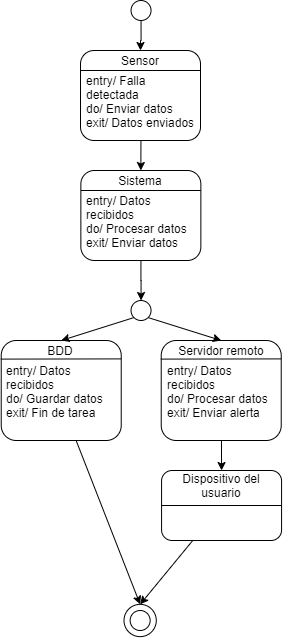

The diagram above was exported from draw.io. Its source (the exported page's mxGraphModel, read from the mxfile embedded in the PNG):
<mxGraphModel dx="1201" dy="874" grid="1" gridSize="10" guides="1" tooltips="1" connect="1" arrows="1" fold="1" page="1" pageScale="1" pageWidth="827" pageHeight="1169" math="0" shadow="0">
  <root>
    <mxCell id="0" />
    <mxCell id="1" parent="0" />
    <mxCell id="41" value="" style="ellipse;whiteSpace=wrap;html=1;aspect=fixed;align=left;fillColor=none;" vertex="1" parent="1">
      <mxGeometry x="403.5" y="783.86" width="32.28" height="32.28" as="geometry" />
    </mxCell>
    <mxCell id="4" style="edgeStyle=orthogonalEdgeStyle;rounded=0;orthogonalLoop=1;jettySize=auto;html=1;entryX=0.5;entryY=0;entryDx=0;entryDy=0;" edge="1" parent="1" source="2" target="3">
      <mxGeometry relative="1" as="geometry" />
    </mxCell>
    <mxCell id="2" value="" style="ellipse;whiteSpace=wrap;html=1;aspect=fixed;" vertex="1" parent="1">
      <mxGeometry x="410.54" y="180" width="20" height="20" as="geometry" />
    </mxCell>
    <mxCell id="3" value="" style="rounded=1;whiteSpace=wrap;html=1;" vertex="1" parent="1">
      <mxGeometry x="360.00000000000006" y="230" width="120" height="90" as="geometry" />
    </mxCell>
    <mxCell id="6" value="Sensor" style="text;html=1;strokeColor=none;fillColor=none;align=center;verticalAlign=middle;whiteSpace=wrap;rounded=0;" vertex="1" parent="1">
      <mxGeometry x="359.64000000000004" y="230" width="120" height="20" as="geometry" />
    </mxCell>
    <mxCell id="19" style="edgeStyle=orthogonalEdgeStyle;rounded=0;orthogonalLoop=1;jettySize=auto;html=1;entryX=0.5;entryY=0;entryDx=0;entryDy=0;" edge="1" parent="1" source="7" target="18">
      <mxGeometry relative="1" as="geometry" />
    </mxCell>
    <mxCell id="7" value="" style="rounded=1;whiteSpace=wrap;html=1;" vertex="1" parent="1">
      <mxGeometry x="360.36" y="350" width="120" height="90" as="geometry" />
    </mxCell>
    <mxCell id="9" value="Sistema" style="text;html=1;strokeColor=none;fillColor=none;align=center;verticalAlign=middle;whiteSpace=wrap;rounded=0;" vertex="1" parent="1">
      <mxGeometry x="360.36" y="350" width="120" height="20" as="geometry" />
    </mxCell>
    <mxCell id="26" style="edgeStyle=none;rounded=0;orthogonalLoop=1;jettySize=auto;html=1;entryX=0.5;entryY=0;entryDx=0;entryDy=0;" edge="1" parent="1" source="12" target="23">
      <mxGeometry relative="1" as="geometry" />
    </mxCell>
    <mxCell id="12" value="" style="rounded=1;whiteSpace=wrap;html=1;" vertex="1" parent="1">
      <mxGeometry x="440.72" y="520" width="120" height="100" as="geometry" />
    </mxCell>
    <mxCell id="13" value="" style="endArrow=none;html=1;entryX=1;entryY=0.184;entryDx=0;entryDy=0;exitX=-0.003;exitY=0.186;exitDx=0;exitDy=0;entryPerimeter=0;exitPerimeter=0;" edge="1" parent="1" source="12" target="12">
      <mxGeometry width="50" height="50" relative="1" as="geometry">
        <mxPoint x="520.72" y="590" as="sourcePoint" />
        <mxPoint x="570.72" y="540" as="targetPoint" />
      </mxGeometry>
    </mxCell>
    <mxCell id="14" value="Servidor remoto" style="text;html=1;strokeColor=none;fillColor=none;align=center;verticalAlign=middle;whiteSpace=wrap;rounded=0;" vertex="1" parent="1">
      <mxGeometry x="440.72" y="520" width="120" height="20" as="geometry" />
    </mxCell>
    <mxCell id="15" value="" style="rounded=1;whiteSpace=wrap;html=1;" vertex="1" parent="1">
      <mxGeometry x="280.72" y="520" width="120" height="100" as="geometry" />
    </mxCell>
    <mxCell id="16" value="" style="endArrow=none;html=1;entryX=1;entryY=0.184;entryDx=0;entryDy=0;exitX=-0.003;exitY=0.186;exitDx=0;exitDy=0;entryPerimeter=0;exitPerimeter=0;" edge="1" parent="1" source="15" target="15">
      <mxGeometry width="50" height="50" relative="1" as="geometry">
        <mxPoint x="360.72" y="590" as="sourcePoint" />
        <mxPoint x="410.72" y="540" as="targetPoint" />
      </mxGeometry>
    </mxCell>
    <mxCell id="17" value="BDD" style="text;html=1;strokeColor=none;fillColor=none;align=center;verticalAlign=middle;whiteSpace=wrap;rounded=0;" vertex="1" parent="1">
      <mxGeometry x="280" y="520" width="120" height="20" as="geometry" />
    </mxCell>
    <mxCell id="20" style="rounded=0;orthogonalLoop=1;jettySize=auto;html=1;exitX=0;exitY=1;exitDx=0;exitDy=0;entryX=0.5;entryY=0;entryDx=0;entryDy=0;" edge="1" parent="1" source="18" target="15">
      <mxGeometry relative="1" as="geometry" />
    </mxCell>
    <mxCell id="21" style="edgeStyle=none;rounded=0;orthogonalLoop=1;jettySize=auto;html=1;exitX=1;exitY=1;exitDx=0;exitDy=0;entryX=0.5;entryY=0;entryDx=0;entryDy=0;" edge="1" parent="1" source="18" target="12">
      <mxGeometry relative="1" as="geometry" />
    </mxCell>
    <mxCell id="18" value="" style="ellipse;whiteSpace=wrap;html=1;aspect=fixed;" vertex="1" parent="1">
      <mxGeometry x="410.54" y="480" width="20" height="20" as="geometry" />
    </mxCell>
    <mxCell id="43" style="edgeStyle=none;rounded=0;orthogonalLoop=1;jettySize=auto;html=1;entryX=0.5;entryY=0;entryDx=0;entryDy=0;" edge="1" parent="1" source="23" target="41">
      <mxGeometry relative="1" as="geometry">
        <mxPoint x="460" y="760" as="targetPoint" />
      </mxGeometry>
    </mxCell>
    <mxCell id="23" value="" style="rounded=1;whiteSpace=wrap;html=1;" vertex="1" parent="1">
      <mxGeometry x="441.08" y="650" width="120" height="70" as="geometry" />
    </mxCell>
    <mxCell id="25" value="Dispositivo del usuario" style="text;html=1;strokeColor=none;fillColor=none;align=center;verticalAlign=middle;whiteSpace=wrap;rounded=0;" vertex="1" parent="1">
      <mxGeometry x="441.08" y="650" width="120" height="30" as="geometry" />
    </mxCell>
    <mxCell id="27" value="" style="ellipse;whiteSpace=wrap;html=1;aspect=fixed;" vertex="1" parent="1">
      <mxGeometry x="409.64" y="790" width="20" height="20" as="geometry" />
    </mxCell>
    <mxCell id="35" style="edgeStyle=none;rounded=0;orthogonalLoop=1;jettySize=auto;html=1;entryX=0.5;entryY=0;entryDx=0;entryDy=0;" edge="1" parent="1" source="31" target="9">
      <mxGeometry relative="1" as="geometry" />
    </mxCell>
    <mxCell id="31" value="entry/ Falla detectada&lt;br&gt;do/ Enviar datos&lt;br&gt;exit/ Datos enviados" style="text;html=1;strokeColor=none;fillColor=none;align=left;verticalAlign=top;whiteSpace=wrap;rounded=0;spacingLeft=3;spacingTop=-3;" vertex="1" parent="1">
      <mxGeometry x="360.72" y="250" width="119.64" height="70" as="geometry" />
    </mxCell>
    <mxCell id="32" value="" style="endArrow=none;html=1;exitX=0;exitY=1;exitDx=0;exitDy=0;entryX=1;entryY=1;entryDx=0;entryDy=0;" edge="1" parent="1" source="6" target="6">
      <mxGeometry width="50" height="50" relative="1" as="geometry">
        <mxPoint x="509.64000000000004" y="350" as="sourcePoint" />
        <mxPoint x="559.64" y="300" as="targetPoint" />
      </mxGeometry>
    </mxCell>
    <mxCell id="33" value="entry/ Datos recibidos&lt;br&gt;do/ Procesar datos&lt;br&gt;exit/ Enviar datos" style="text;html=1;strokeColor=none;fillColor=none;align=left;verticalAlign=top;whiteSpace=wrap;rounded=0;spacingLeft=3;spacingTop=-3;" vertex="1" parent="1">
      <mxGeometry x="360.72" y="370" width="119.64" height="60" as="geometry" />
    </mxCell>
    <mxCell id="34" value="" style="endArrow=none;html=1;entryX=1;entryY=1;entryDx=0;entryDy=0;exitX=0;exitY=1;exitDx=0;exitDy=0;" edge="1" parent="1" source="9" target="9">
      <mxGeometry width="50" height="50" relative="1" as="geometry">
        <mxPoint x="400" y="420" as="sourcePoint" />
        <mxPoint x="450" y="370" as="targetPoint" />
      </mxGeometry>
    </mxCell>
    <mxCell id="42" style="edgeStyle=none;rounded=0;orthogonalLoop=1;jettySize=auto;html=1;entryX=0.5;entryY=0;entryDx=0;entryDy=0;" edge="1" parent="1" source="36" target="41">
      <mxGeometry relative="1" as="geometry" />
    </mxCell>
    <mxCell id="36" value="entry/ Datos recibidos&lt;br&gt;do/ Guardar datos&lt;br&gt;exit/ Fin de tarea" style="text;html=1;strokeColor=none;fillColor=none;align=left;verticalAlign=top;whiteSpace=wrap;rounded=0;spacingLeft=4;spacingTop=-3;" vertex="1" parent="1">
      <mxGeometry x="280" y="540" width="120" height="80" as="geometry" />
    </mxCell>
    <mxCell id="37" value="entry/ Datos recibidos&lt;br&gt;do/ Procesar datos&lt;br&gt;exit/ Enviar alerta" style="text;html=1;strokeColor=none;fillColor=none;align=left;verticalAlign=top;whiteSpace=wrap;rounded=0;spacingLeft=4;spacingTop=-3;" vertex="1" parent="1">
      <mxGeometry x="441.08000000000004" y="540" width="120" height="80" as="geometry" />
    </mxCell>
    <mxCell id="40" value="" style="endArrow=none;html=1;exitX=0;exitY=0.5;exitDx=0;exitDy=0;entryX=1;entryY=0.5;entryDx=0;entryDy=0;" edge="1" parent="1" source="23" target="23">
      <mxGeometry width="50" height="50" relative="1" as="geometry">
        <mxPoint x="480" y="700" as="sourcePoint" />
        <mxPoint x="530" y="650" as="targetPoint" />
      </mxGeometry>
    </mxCell>
  </root>
</mxGraphModel>